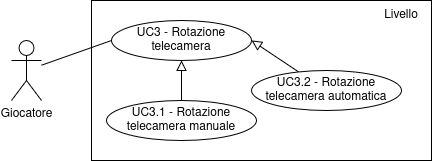

The diagram above was exported from draw.io. Its source (the exported page's mxGraphModel, read from the mxfile embedded in the PNG):
<mxGraphModel dx="1437" dy="818" grid="1" gridSize="10" guides="1" tooltips="1" connect="1" arrows="1" fold="1" page="1" pageScale="1" pageWidth="850" pageHeight="1100" math="0" shadow="0">
  <root>
    <mxCell id="0" />
    <mxCell id="1" parent="0" />
    <mxCell id="2" value="" style="rounded=0;whiteSpace=wrap;html=1;gradientColor=none;" vertex="1" parent="1">
      <mxGeometry x="290" y="510" width="340" height="160" as="geometry" />
    </mxCell>
    <mxCell id="3" style="rounded=0;orthogonalLoop=1;jettySize=auto;html=1;entryX=0;entryY=0.5;entryDx=0;entryDy=0;endArrow=none;startFill=0;" edge="1" source="4" target="5" parent="1">
      <mxGeometry relative="1" as="geometry" />
    </mxCell>
    <mxCell id="4" value="Giocatore" style="shape=umlActor;verticalLabelPosition=bottom;verticalAlign=top;html=1;outlineConnect=0;" vertex="1" parent="1">
      <mxGeometry x="210" y="550" width="30" height="60" as="geometry" />
    </mxCell>
    <mxCell id="5" value="&lt;div&gt;UC3 - Rotazione&lt;/div&gt;&lt;div&gt;telecamera&lt;/div&gt;" style="ellipse;whiteSpace=wrap;html=1;" vertex="1" parent="1">
      <mxGeometry x="310" y="530" width="140" height="40" as="geometry" />
    </mxCell>
    <mxCell id="6" value="Livello" style="text;html=1;align=center;verticalAlign=middle;whiteSpace=wrap;rounded=0;" vertex="1" parent="1">
      <mxGeometry x="570" y="510" width="60" height="30" as="geometry" />
    </mxCell>
    <mxCell id="7" style="edgeStyle=none;curved=1;rounded=0;orthogonalLoop=1;jettySize=auto;html=1;entryX=0.5;entryY=1;entryDx=0;entryDy=0;fontSize=12;startSize=8;endSize=8;endArrow=block;endFill=0;" edge="1" source="8" target="5" parent="1">
      <mxGeometry relative="1" as="geometry" />
    </mxCell>
    <mxCell id="8" value="&lt;div&gt;UC3.1 - Rotazione&lt;/div&gt;&lt;div&gt;telecamera manuale&lt;/div&gt;" style="ellipse;whiteSpace=wrap;html=1;" vertex="1" parent="1">
      <mxGeometry x="305" y="610" width="150" height="40" as="geometry" />
    </mxCell>
    <mxCell id="9" style="rounded=0;orthogonalLoop=1;jettySize=auto;html=1;entryX=1;entryY=0.5;entryDx=0;entryDy=0;endArrow=block;endFill=0;endSize=8;" edge="1" source="10" target="5" parent="1">
      <mxGeometry relative="1" as="geometry" />
    </mxCell>
    <mxCell id="10" value="&lt;div&gt;UC3.2 - Rotazione&lt;/div&gt;&lt;div&gt;telecamera automatica&lt;/div&gt;" style="ellipse;whiteSpace=wrap;html=1;" vertex="1" parent="1">
      <mxGeometry x="450" y="580" width="150" height="40" as="geometry" />
    </mxCell>
  </root>
</mxGraphModel>